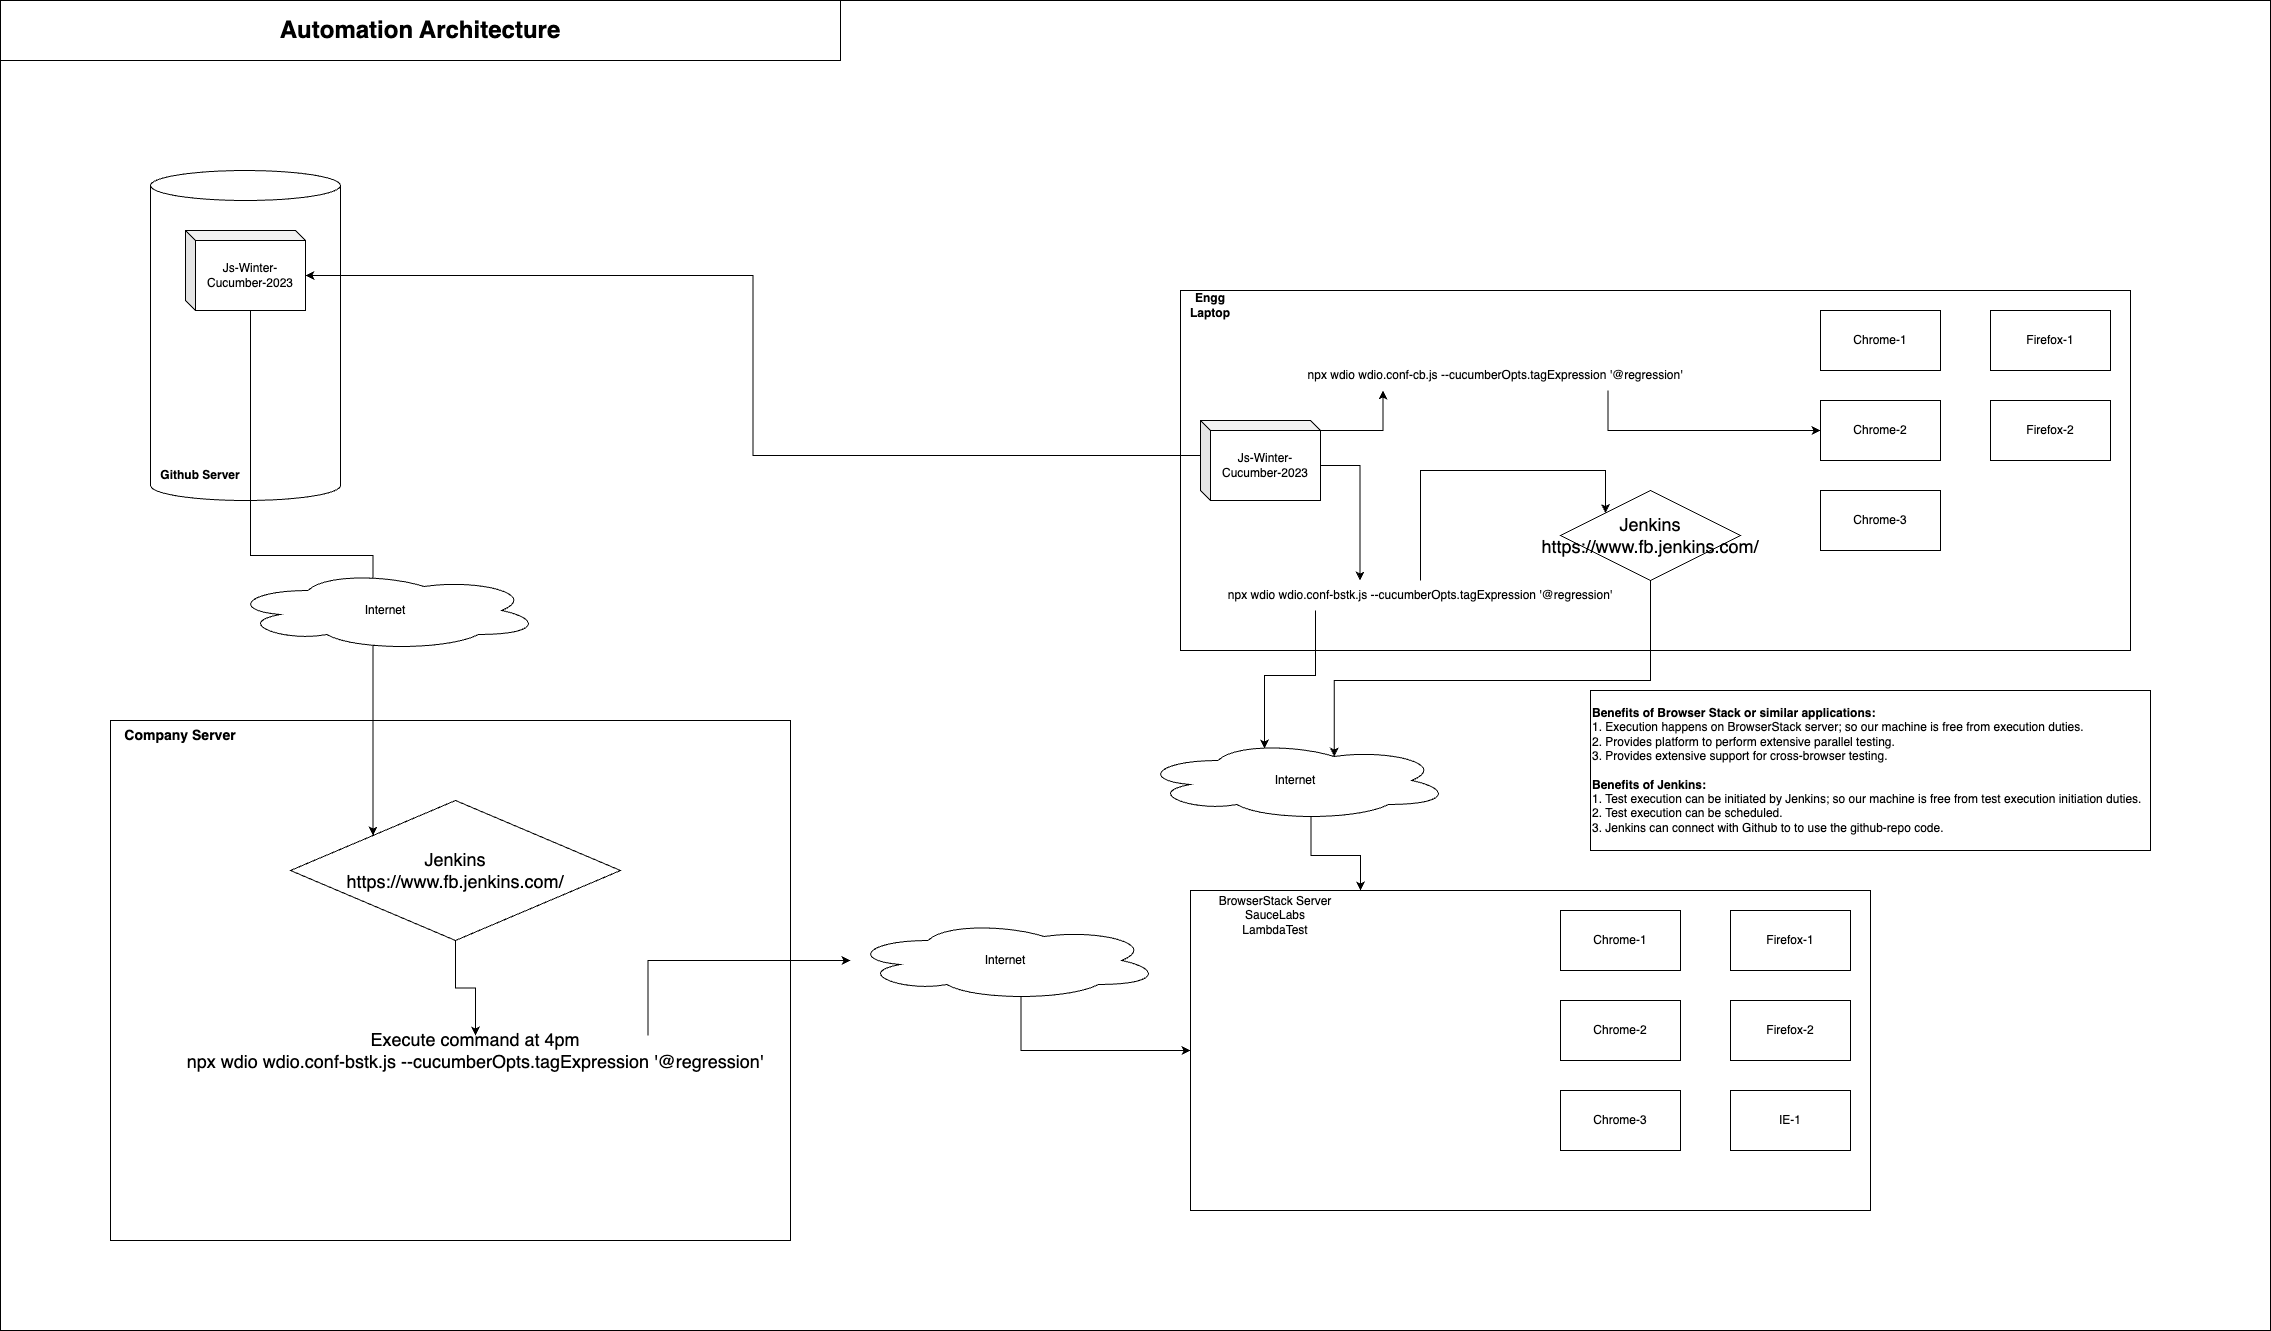

The diagram above was exported from draw.io. Its source (the exported page's mxGraphModel, read from the mxfile embedded in the PNG):
<mxGraphModel dx="4310" dy="2315" grid="1" gridSize="10" guides="1" tooltips="1" connect="1" arrows="1" fold="1" page="1" pageScale="1" pageWidth="850" pageHeight="1100" math="0" shadow="0">
  <root>
    <mxCell id="0" />
    <mxCell id="1" parent="0" />
    <mxCell id="XyHVhiFJdshea--VHuVx-49" value="" style="rounded=0;whiteSpace=wrap;html=1;" vertex="1" parent="1">
      <mxGeometry x="-910" y="-250" width="2270" height="1330" as="geometry" />
    </mxCell>
    <mxCell id="XyHVhiFJdshea--VHuVx-32" value="" style="shape=cylinder3;whiteSpace=wrap;html=1;boundedLbl=1;backgroundOutline=1;size=15;" vertex="1" parent="1">
      <mxGeometry x="-760" y="-80" width="190" height="330" as="geometry" />
    </mxCell>
    <mxCell id="XyHVhiFJdshea--VHuVx-1" value="" style="rounded=0;whiteSpace=wrap;html=1;" vertex="1" parent="1">
      <mxGeometry x="270" y="40" width="950" height="360" as="geometry" />
    </mxCell>
    <mxCell id="XyHVhiFJdshea--VHuVx-5" style="edgeStyle=orthogonalEdgeStyle;rounded=0;orthogonalLoop=1;jettySize=auto;html=1;exitX=0;exitY=0;exitDx=120;exitDy=45;exitPerimeter=0;entryX=0.356;entryY=0;entryDx=0;entryDy=0;entryPerimeter=0;" edge="1" parent="1" source="XyHVhiFJdshea--VHuVx-2" target="XyHVhiFJdshea--VHuVx-4">
      <mxGeometry relative="1" as="geometry" />
    </mxCell>
    <mxCell id="XyHVhiFJdshea--VHuVx-19" style="edgeStyle=orthogonalEdgeStyle;rounded=0;orthogonalLoop=1;jettySize=auto;html=1;exitX=0;exitY=0;exitDx=120;exitDy=10;exitPerimeter=0;entryX=0.25;entryY=1;entryDx=0;entryDy=0;" edge="1" parent="1" source="XyHVhiFJdshea--VHuVx-2" target="XyHVhiFJdshea--VHuVx-18">
      <mxGeometry relative="1" as="geometry" />
    </mxCell>
    <mxCell id="XyHVhiFJdshea--VHuVx-43" style="edgeStyle=orthogonalEdgeStyle;rounded=0;orthogonalLoop=1;jettySize=auto;html=1;exitX=0;exitY=0;exitDx=0;exitDy=35;exitPerimeter=0;entryX=0;entryY=0;entryDx=120.00000000000001;entryDy=45;entryPerimeter=0;" edge="1" parent="1" source="XyHVhiFJdshea--VHuVx-2" target="XyHVhiFJdshea--VHuVx-41">
      <mxGeometry relative="1" as="geometry" />
    </mxCell>
    <mxCell id="XyHVhiFJdshea--VHuVx-2" value="Js-Winter-Cucumber-2023" style="shape=cube;whiteSpace=wrap;html=1;boundedLbl=1;backgroundOutline=1;darkOpacity=0.05;darkOpacity2=0.1;size=10;" vertex="1" parent="1">
      <mxGeometry x="290" y="170" width="120" height="80" as="geometry" />
    </mxCell>
    <mxCell id="XyHVhiFJdshea--VHuVx-3" value="&lt;b&gt;Engg Laptop&lt;/b&gt;" style="text;html=1;strokeColor=none;fillColor=none;align=center;verticalAlign=middle;whiteSpace=wrap;rounded=0;" vertex="1" parent="1">
      <mxGeometry x="270" y="40" width="60" height="30" as="geometry" />
    </mxCell>
    <mxCell id="XyHVhiFJdshea--VHuVx-8" style="edgeStyle=orthogonalEdgeStyle;rounded=0;orthogonalLoop=1;jettySize=auto;html=1;exitX=0.25;exitY=1;exitDx=0;exitDy=0;entryX=0.4;entryY=0.1;entryDx=0;entryDy=0;entryPerimeter=0;" edge="1" parent="1" source="XyHVhiFJdshea--VHuVx-4" target="XyHVhiFJdshea--VHuVx-6">
      <mxGeometry relative="1" as="geometry" />
    </mxCell>
    <mxCell id="XyHVhiFJdshea--VHuVx-47" style="edgeStyle=orthogonalEdgeStyle;rounded=0;orthogonalLoop=1;jettySize=auto;html=1;exitX=0.5;exitY=0;exitDx=0;exitDy=0;entryX=0;entryY=0;entryDx=0;entryDy=0;" edge="1" parent="1" source="XyHVhiFJdshea--VHuVx-4" target="XyHVhiFJdshea--VHuVx-46">
      <mxGeometry relative="1" as="geometry">
        <Array as="points">
          <mxPoint x="510" y="220" />
          <mxPoint x="695" y="220" />
        </Array>
      </mxGeometry>
    </mxCell>
    <mxCell id="XyHVhiFJdshea--VHuVx-4" value="npx wdio wdio.conf-bstk.js --cucumberOpts.tagExpression '@regression'" style="text;html=1;strokeColor=none;fillColor=none;align=center;verticalAlign=middle;whiteSpace=wrap;rounded=0;" vertex="1" parent="1">
      <mxGeometry x="300" y="330" width="420" height="30" as="geometry" />
    </mxCell>
    <mxCell id="XyHVhiFJdshea--VHuVx-9" style="edgeStyle=orthogonalEdgeStyle;rounded=0;orthogonalLoop=1;jettySize=auto;html=1;exitX=0.55;exitY=0.95;exitDx=0;exitDy=0;exitPerimeter=0;entryX=0.25;entryY=0;entryDx=0;entryDy=0;" edge="1" parent="1" source="XyHVhiFJdshea--VHuVx-6" target="XyHVhiFJdshea--VHuVx-7">
      <mxGeometry relative="1" as="geometry" />
    </mxCell>
    <mxCell id="XyHVhiFJdshea--VHuVx-6" value="Internet" style="ellipse;shape=cloud;whiteSpace=wrap;html=1;" vertex="1" parent="1">
      <mxGeometry x="230" y="490" width="310" height="80" as="geometry" />
    </mxCell>
    <mxCell id="XyHVhiFJdshea--VHuVx-7" value="" style="rounded=0;whiteSpace=wrap;html=1;" vertex="1" parent="1">
      <mxGeometry x="280" y="640" width="680" height="320" as="geometry" />
    </mxCell>
    <mxCell id="XyHVhiFJdshea--VHuVx-10" value="BrowserStack Server&lt;br&gt;SauceLabs&lt;br&gt;LambdaTest" style="text;html=1;strokeColor=none;fillColor=none;align=center;verticalAlign=middle;whiteSpace=wrap;rounded=0;" vertex="1" parent="1">
      <mxGeometry x="290" y="650" width="150" height="30" as="geometry" />
    </mxCell>
    <mxCell id="XyHVhiFJdshea--VHuVx-11" value="Firefox-1" style="rounded=0;whiteSpace=wrap;html=1;" vertex="1" parent="1">
      <mxGeometry x="820" y="660" width="120" height="60" as="geometry" />
    </mxCell>
    <mxCell id="XyHVhiFJdshea--VHuVx-12" value="Chrome-1" style="rounded=0;whiteSpace=wrap;html=1;" vertex="1" parent="1">
      <mxGeometry x="650" y="660" width="120" height="60" as="geometry" />
    </mxCell>
    <mxCell id="XyHVhiFJdshea--VHuVx-13" value="Chrome-2" style="rounded=0;whiteSpace=wrap;html=1;" vertex="1" parent="1">
      <mxGeometry x="650" y="750" width="120" height="60" as="geometry" />
    </mxCell>
    <mxCell id="XyHVhiFJdshea--VHuVx-14" value="Firefox-2" style="rounded=0;whiteSpace=wrap;html=1;" vertex="1" parent="1">
      <mxGeometry x="820" y="750" width="120" height="60" as="geometry" />
    </mxCell>
    <mxCell id="XyHVhiFJdshea--VHuVx-15" value="Chrome-3" style="rounded=0;whiteSpace=wrap;html=1;" vertex="1" parent="1">
      <mxGeometry x="650" y="840" width="120" height="60" as="geometry" />
    </mxCell>
    <mxCell id="XyHVhiFJdshea--VHuVx-16" value="IE-1" style="rounded=0;whiteSpace=wrap;html=1;" vertex="1" parent="1">
      <mxGeometry x="820" y="840" width="120" height="60" as="geometry" />
    </mxCell>
    <mxCell id="XyHVhiFJdshea--VHuVx-17" value="&lt;b&gt;Benefits of Browser Stack or similar applications:&lt;/b&gt;&lt;br&gt;1. Execution happens on BrowserStack server; so our machine is free from execution duties.&lt;br&gt;2. Provides platform to perform extensive parallel testing.&lt;br&gt;3. Provides extensive support for cross-browser testing.&lt;br&gt;&lt;br&gt;&lt;b&gt;Benefits of Jenkins:&lt;/b&gt;&lt;br&gt;1. Test execution can be initiated by Jenkins; so our machine is free from test execution initiation duties.&lt;br&gt;2. Test execution can be scheduled.&lt;br&gt;3. Jenkins can connect with Github to to use the github-repo code." style="rounded=0;whiteSpace=wrap;html=1;align=left;" vertex="1" parent="1">
      <mxGeometry x="680" y="440" width="560" height="160" as="geometry" />
    </mxCell>
    <mxCell id="XyHVhiFJdshea--VHuVx-26" style="edgeStyle=orthogonalEdgeStyle;rounded=0;orthogonalLoop=1;jettySize=auto;html=1;exitX=0.75;exitY=1;exitDx=0;exitDy=0;entryX=0;entryY=0.5;entryDx=0;entryDy=0;" edge="1" parent="1" source="XyHVhiFJdshea--VHuVx-18" target="XyHVhiFJdshea--VHuVx-23">
      <mxGeometry relative="1" as="geometry" />
    </mxCell>
    <mxCell id="XyHVhiFJdshea--VHuVx-18" value="npx wdio wdio.conf-cb.js --cucumberOpts.tagExpression '@regression'" style="text;html=1;strokeColor=none;fillColor=none;align=center;verticalAlign=middle;whiteSpace=wrap;rounded=0;" vertex="1" parent="1">
      <mxGeometry x="360" y="110" width="450" height="30" as="geometry" />
    </mxCell>
    <mxCell id="XyHVhiFJdshea--VHuVx-21" value="Firefox-1" style="rounded=0;whiteSpace=wrap;html=1;" vertex="1" parent="1">
      <mxGeometry x="1080" y="60" width="120" height="60" as="geometry" />
    </mxCell>
    <mxCell id="XyHVhiFJdshea--VHuVx-22" value="Chrome-1" style="rounded=0;whiteSpace=wrap;html=1;" vertex="1" parent="1">
      <mxGeometry x="910" y="60" width="120" height="60" as="geometry" />
    </mxCell>
    <mxCell id="XyHVhiFJdshea--VHuVx-23" value="Chrome-2" style="rounded=0;whiteSpace=wrap;html=1;" vertex="1" parent="1">
      <mxGeometry x="910" y="150" width="120" height="60" as="geometry" />
    </mxCell>
    <mxCell id="XyHVhiFJdshea--VHuVx-24" value="Firefox-2" style="rounded=0;whiteSpace=wrap;html=1;" vertex="1" parent="1">
      <mxGeometry x="1080" y="150" width="120" height="60" as="geometry" />
    </mxCell>
    <mxCell id="XyHVhiFJdshea--VHuVx-25" value="Chrome-3" style="rounded=0;whiteSpace=wrap;html=1;" vertex="1" parent="1">
      <mxGeometry x="910" y="240" width="120" height="60" as="geometry" />
    </mxCell>
    <mxCell id="XyHVhiFJdshea--VHuVx-30" value="" style="rounded=0;whiteSpace=wrap;html=1;" vertex="1" parent="1">
      <mxGeometry x="-800" y="470" width="680" height="520" as="geometry" />
    </mxCell>
    <mxCell id="XyHVhiFJdshea--VHuVx-37" style="edgeStyle=orthogonalEdgeStyle;rounded=0;orthogonalLoop=1;jettySize=auto;html=1;exitX=0.5;exitY=1;exitDx=0;exitDy=0;entryX=0.5;entryY=0;entryDx=0;entryDy=0;" edge="1" parent="1" source="XyHVhiFJdshea--VHuVx-31" target="XyHVhiFJdshea--VHuVx-35">
      <mxGeometry relative="1" as="geometry" />
    </mxCell>
    <mxCell id="XyHVhiFJdshea--VHuVx-31" value="&lt;font style=&quot;font-size: 18px;&quot;&gt;Jenkins&lt;br&gt;https://www.fb.jenkins.com/&lt;br&gt;&lt;/font&gt;" style="rhombus;whiteSpace=wrap;html=1;" vertex="1" parent="1">
      <mxGeometry x="-620" y="550" width="330" height="140" as="geometry" />
    </mxCell>
    <mxCell id="XyHVhiFJdshea--VHuVx-39" style="edgeStyle=orthogonalEdgeStyle;rounded=0;orthogonalLoop=1;jettySize=auto;html=1;exitX=0.75;exitY=0;exitDx=0;exitDy=0;entryX=0;entryY=0.5;entryDx=0;entryDy=0;entryPerimeter=0;" edge="1" parent="1" source="XyHVhiFJdshea--VHuVx-35" target="XyHVhiFJdshea--VHuVx-38">
      <mxGeometry relative="1" as="geometry" />
    </mxCell>
    <mxCell id="XyHVhiFJdshea--VHuVx-35" value="&lt;font style=&quot;font-size: 18px;&quot;&gt;Execute command at 4pm&lt;br&gt;npx wdio wdio.conf-bstk.js --cucumberOpts.tagExpression '@regression'&lt;/font&gt;" style="text;html=1;strokeColor=none;fillColor=none;align=center;verticalAlign=middle;whiteSpace=wrap;rounded=0;" vertex="1" parent="1">
      <mxGeometry x="-780" y="785" width="690" height="30" as="geometry" />
    </mxCell>
    <mxCell id="XyHVhiFJdshea--VHuVx-36" value="&lt;b&gt;&lt;font style=&quot;font-size: 14px;&quot;&gt;Company Server&lt;/font&gt;&lt;/b&gt;" style="text;html=1;strokeColor=none;fillColor=none;align=center;verticalAlign=middle;whiteSpace=wrap;rounded=0;" vertex="1" parent="1">
      <mxGeometry x="-800" y="470" width="140" height="30" as="geometry" />
    </mxCell>
    <mxCell id="XyHVhiFJdshea--VHuVx-40" style="edgeStyle=orthogonalEdgeStyle;rounded=0;orthogonalLoop=1;jettySize=auto;html=1;exitX=0.55;exitY=0.95;exitDx=0;exitDy=0;exitPerimeter=0;entryX=0;entryY=0.5;entryDx=0;entryDy=0;" edge="1" parent="1" source="XyHVhiFJdshea--VHuVx-38" target="XyHVhiFJdshea--VHuVx-7">
      <mxGeometry relative="1" as="geometry">
        <Array as="points">
          <mxPoint x="110" y="800" />
        </Array>
      </mxGeometry>
    </mxCell>
    <mxCell id="XyHVhiFJdshea--VHuVx-38" value="Internet" style="ellipse;shape=cloud;whiteSpace=wrap;html=1;" vertex="1" parent="1">
      <mxGeometry x="-60" y="670" width="310" height="80" as="geometry" />
    </mxCell>
    <mxCell id="XyHVhiFJdshea--VHuVx-44" style="edgeStyle=orthogonalEdgeStyle;rounded=0;orthogonalLoop=1;jettySize=auto;html=1;exitX=0;exitY=0;exitDx=65;exitDy=80;exitPerimeter=0;entryX=0;entryY=0;entryDx=0;entryDy=0;" edge="1" parent="1" source="XyHVhiFJdshea--VHuVx-41" target="XyHVhiFJdshea--VHuVx-31">
      <mxGeometry relative="1" as="geometry" />
    </mxCell>
    <mxCell id="XyHVhiFJdshea--VHuVx-41" value="Js-Winter-Cucumber-2023" style="shape=cube;whiteSpace=wrap;html=1;boundedLbl=1;backgroundOutline=1;darkOpacity=0.05;darkOpacity2=0.1;size=10;" vertex="1" parent="1">
      <mxGeometry x="-725" y="-20" width="120" height="80" as="geometry" />
    </mxCell>
    <mxCell id="XyHVhiFJdshea--VHuVx-42" value="&lt;b&gt;Github Server&lt;/b&gt;" style="text;html=1;strokeColor=none;fillColor=none;align=center;verticalAlign=middle;whiteSpace=wrap;rounded=0;" vertex="1" parent="1">
      <mxGeometry x="-770" y="210" width="120" height="30" as="geometry" />
    </mxCell>
    <mxCell id="XyHVhiFJdshea--VHuVx-45" value="Internet" style="ellipse;shape=cloud;whiteSpace=wrap;html=1;" vertex="1" parent="1">
      <mxGeometry x="-680" y="320" width="310" height="80" as="geometry" />
    </mxCell>
    <mxCell id="XyHVhiFJdshea--VHuVx-48" style="edgeStyle=orthogonalEdgeStyle;rounded=0;orthogonalLoop=1;jettySize=auto;html=1;exitX=0.5;exitY=1;exitDx=0;exitDy=0;entryX=0.625;entryY=0.2;entryDx=0;entryDy=0;entryPerimeter=0;" edge="1" parent="1" source="XyHVhiFJdshea--VHuVx-46" target="XyHVhiFJdshea--VHuVx-6">
      <mxGeometry relative="1" as="geometry">
        <Array as="points">
          <mxPoint x="740" y="430" />
          <mxPoint x="424" y="430" />
        </Array>
      </mxGeometry>
    </mxCell>
    <mxCell id="XyHVhiFJdshea--VHuVx-46" value="&lt;font style=&quot;font-size: 18px;&quot;&gt;Jenkins&lt;br&gt;https://www.fb.jenkins.com/&lt;br&gt;&lt;/font&gt;" style="rhombus;whiteSpace=wrap;html=1;" vertex="1" parent="1">
      <mxGeometry x="650" y="240" width="180" height="90" as="geometry" />
    </mxCell>
    <mxCell id="XyHVhiFJdshea--VHuVx-50" value="&lt;font style=&quot;font-size: 24px;&quot;&gt;&lt;b style=&quot;&quot;&gt;Automation Architecture&lt;/b&gt;&lt;/font&gt;" style="rounded=0;whiteSpace=wrap;html=1;" vertex="1" parent="1">
      <mxGeometry x="-910" y="-250" width="840" height="60" as="geometry" />
    </mxCell>
  </root>
</mxGraphModel>